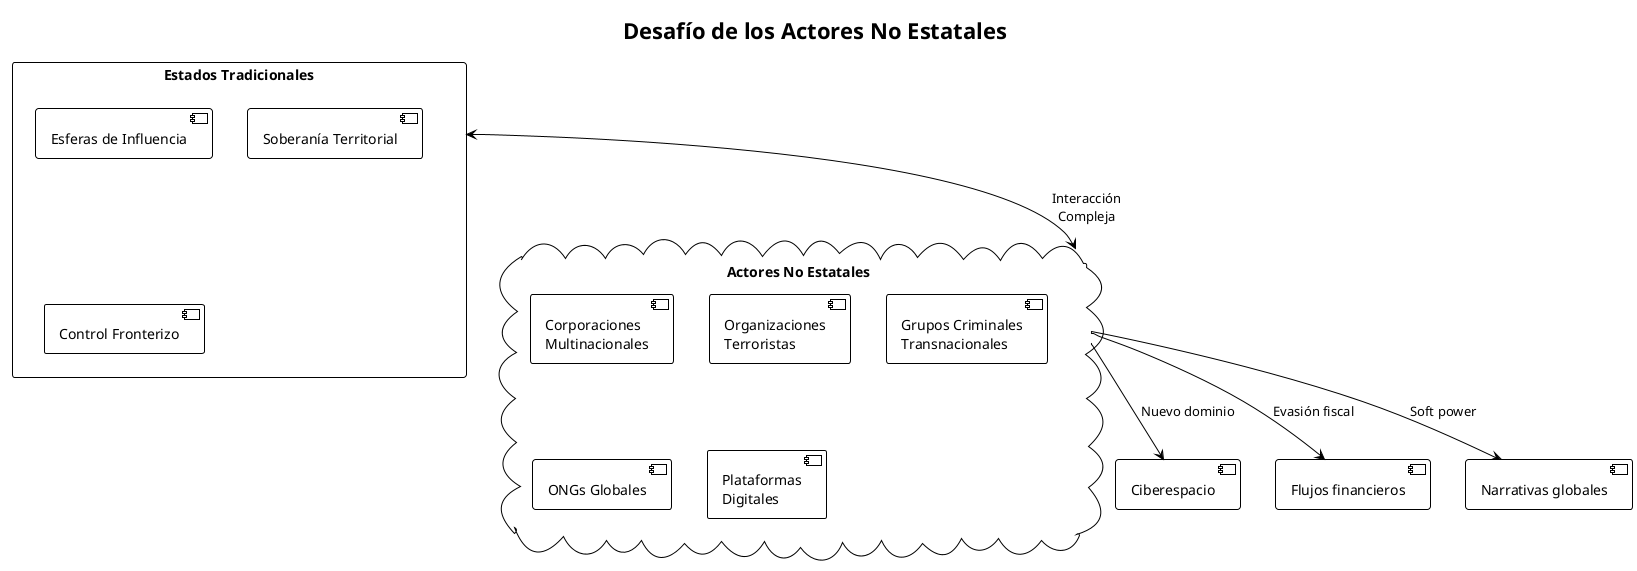

The diagram above was rendered by PlantUML. Its source (embedded in the PNG):
@startuml
!theme plain
title Desafío de los Actores No Estatales

rectangle "Estados Tradicionales" as STATES {
  [Esferas de Influencia]
  [Soberanía Territorial]
  [Control Fronterizo]
}

cloud "Actores No Estatales" as NSA {
  [Corporaciones\nMultinacionales]
  [Organizaciones\nTerroristas]
  [Grupos Criminales\nTransnacionales]
  [ONGs Globales]
  [Plataformas\nDigitales]
}

STATES <--> NSA : Interacción\nCompleja

NSA --> [Ciberespacio] : Nuevo dominio
NSA --> [Flujos financieros] : Evasión fiscal
NSA --> [Narrativas globales] : Soft power
@enduml